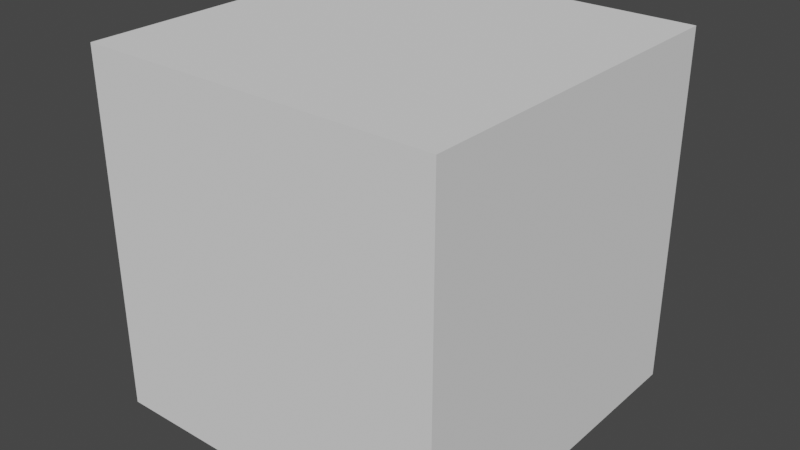 # Source: AnimationConfigurer.blend  (saved by Blender 3.3.6; exported with 4.5.12 LTS)
import bpy
from mathutils import Matrix  # noqa: F401  (used for matrix-valued properties, if any)

bpy.ops.wm.read_factory_settings(use_empty=True)
scene = bpy.context.scene
scene.name = 'Scene'

# ---- collections
col_collection = bpy.data.collections.new('Collection'); scene.collection.children.link(col_collection)

# ---- world
world_world = bpy.data.worlds.new('World'); scene.world = world_world
world_world.use_nodes = True; world_world.node_tree.nodes.clear()
_N = world_world.node_tree.nodes; _L = world_world.node_tree.links
n0 = _N.new('ShaderNodeOutputWorld'); n0.name = 'World Output'; n0.location = (300, 300)
n1 = _N.new('ShaderNodeBackground'); n1.name = 'Background'; n1.location = (10, 300)
n1.inputs[0].default_value = (0.05088, 0.05088, 0.05088, 1.0)
_L.new(n1.outputs[0], n0.inputs[0])
n0.is_active_output = True
world_world.color = (0.05088, 0.05088, 0.05088)
world_world.use_sun_shadow = False
world_world.sun_shadow_jitter_overblur = 0.0

# ---- meshes
me_cube_001 = bpy.data.meshes.new('Cube.001')
me_cube_001.from_pydata([(-1.0, -1.0, -1.0), (-1.0, -1.0, 1.0), (-1.0, 1.0, -1.0), (-1.0, 1.0, 1.0), (1.0, -1.0, -1.0), (1.0, -1.0, 1.0), (1.0, 1.0, -1.0), (1.0, 1.0, 1.0)], [], [(0, 1, 3, 2), (2, 3, 7, 6), (6, 7, 5, 4), (4, 5, 1, 0), (2, 6, 4, 0), (7, 3, 1, 5)])
_uv = me_cube_001.uv_layers.new(name='UVMap')
_uv.uv.foreach_set('vector', [0.375, 0.0, 0.625, 0.0, 0.625, 0.25, 0.375, 0.25, 0.375, 0.25, 0.625, 0.25, 0.625, 0.5, 0.375, 0.5, 0.375, 0.5, 0.625, 0.5, 0.625, 0.75, 0.375, 0.75, 0.375, 0.75, 0.625, 0.75, 0.625, 1.0, 0.375, 1.0, 0.125, 0.5, 0.375, 0.5, 0.375, 0.75, 0.125, 0.75, 0.625, 0.5, 0.875, 0.5, 0.875, 0.75, 0.625, 0.75])
me_cube_001.update()
arm_armature = bpy.data.armatures.new('Armature')  # bones are not reproduced

# ---- objects
ob_armature = bpy.data.objects.new('Armature', arm_armature)
ob_cube = bpy.data.objects.new('Cube', me_cube_001)

# ---- transforms, parenting, visibility, modifiers, constraints
ob_armature.location = (0.0, 0.0, 0.0)
ob_armature.rotation_euler = (1.571, -0.0, 0.0)
ob_armature.scale = (0.01, 0.01, 0.01)
ob_cube.location = (4.387, 0.0, 0.0)

# ---- collection membership
col_collection.objects.link(ob_armature)
col_collection.objects.link(ob_cube)

# ---- scene / render settings (as saved in the file)
scene.frame_start = 1; scene.frame_end = 27; scene.frame_set(27)
scene.render.engine = 'BLENDER_EEVEE_NEXT'
scene.render.fps = 30
scene.cycles.sampling_pattern = 'TABULATED_SOBOL'
scene.cycles.use_light_tree = False
scene.view_settings.view_transform = 'Filmic'
bpy.context.view_layer.update()

# ---- added for rendering (the .blend has no active camera and no usable light): camera, sun
cam_auto = bpy.data.cameras.new('AutoCamera')
cam_auto.lens = 50.0
cam_auto.sensor_width = 36.0
cam_auto.clip_end = 1000.0
ob_auto_camera = bpy.data.objects.new('AutoCamera', cam_auto)
scene.collection.objects.link(ob_auto_camera)
ob_auto_camera.location = (7.59206, -3.84609, 2.56406)
ob_auto_camera.rotation_euler = (1.09748, -7.21219e-08, 0.694738)
scene.camera = ob_auto_camera
light_auto_sun = bpy.data.lights.new('AutoSun', 'SUN')
light_auto_sun.energy = 3.0
light_auto_sun.angle = 0.0523599
ob_auto_sun = bpy.data.objects.new('AutoSun', light_auto_sun)
scene.collection.objects.link(ob_auto_sun)
ob_auto_sun.rotation_euler = (0.872665, 0.174533, 0.523599)
bpy.context.view_layer.update()
